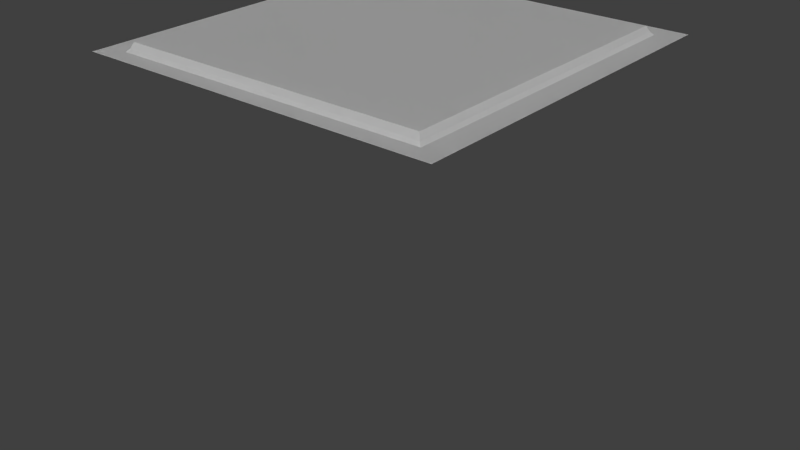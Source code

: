 # Source: sec1_1c.blend  (saved by Blender 2.76.0; exported with 4.5.12 LTS)
import bpy
from mathutils import Matrix  # noqa: F401  (used for matrix-valued properties, if any)

bpy.ops.wm.read_factory_settings(use_empty=True)
scene = bpy.context.scene
scene.name = 'Scene'

# ---- collections
col_collection_7 = bpy.data.collections.new('Collection 7'); scene.collection.children.link(col_collection_7)

# ---- materials (node trees are filled in below, after node groups)
mat_sec1_1c = bpy.data.materials.new('sec1_1c')
mat_sec1_1c.alpha_threshold = 0.0
mat_sec1_1c.use_transparent_shadow = False
mat_sec1_1c.roughness = 0.5
mat_sec1_1c.specular_intensity = 0.0
mat_sec1_1c.line_color = (0.0, 0.0, 0.0, 1.0)

# ---- material node trees

# ---- world
world_world = bpy.data.worlds.new('World'); scene.world = world_world
world_world.color = (0.05088, 0.05088, 0.05088)
world_world.use_sun_shadow = False
world_world.sun_shadow_jitter_overblur = 0.0
world_world.cycles.sampling_method = 'NONE'
world_world.cycles.sample_map_resolution = 256

# ---- meshes
me_sec1_1c_png_001 = bpy.data.meshes.new('sec1_1c.png.001')
me_sec1_1c_png_001.from_pydata([(-1.28, 1.28, -1.28), (1.28, 1.28, -1.28), (1.28, 1.28, 1.28), (-1.28, 1.28, 1.28), (-1.08, 1.34, -1.1), (-1.08, 1.34, 1.12), (1.08, 1.34, -1.1), (1.08, 1.34, 1.12), (-1.12, 1.28, -1.14), (-1.12, 1.28, 1.16), (1.12, 1.28, -1.14), (1.12, 1.28, 1.16), (-1.1, 1.3, -1.12), (-1.1, 1.3, 1.14), (1.1, 1.3, -1.12), (1.1, 1.3, 1.14), (-1.28, 1.28, -1.28), (1.28, 1.28, -1.28), (1.28, 1.28, 1.28), (-1.28, 1.28, 1.28), (-1.08, 1.34, -1.1), (-1.08, 1.34, 1.12), (1.08, 1.34, -1.1), (1.08, 1.34, 1.12), (-1.12, 1.28, -1.14), (-1.12, 1.28, 1.16), (1.12, 1.28, -1.14), (1.12, 1.28, 1.16), (-1.1, 1.3, -1.12), (-1.1, 1.3, 1.14), (1.1, 1.3, -1.12), (1.1, 1.3, 1.14)], [], [(4, 6, 7, 5), (8, 9, 3, 0), (10, 8, 0, 1), (11, 10, 1, 2), (9, 11, 2, 3), (12, 13, 9, 8), (14, 12, 8, 10), (15, 14, 10, 11), (13, 15, 11, 9), (4, 5, 13, 12), (6, 4, 12, 14), (7, 6, 14, 15), (5, 7, 15, 13), (20, 21, 23, 22), (24, 16, 19, 25), (26, 17, 16, 24), (27, 18, 17, 26), (25, 19, 18, 27), (28, 24, 25, 29), (30, 26, 24, 28), (31, 27, 26, 30), (29, 25, 27, 31), (20, 28, 29, 21), (22, 30, 28, 20), (23, 31, 30, 22), (21, 29, 31, 23)])
me_sec1_1c_png_001.materials.append(mat_sec1_1c)
me_sec1_1c_png_001.use_remesh_preserve_volume = False
me_sec1_1c_png_001.use_remesh_preserve_attributes = False
me_sec1_1c_png_001.use_mirror_vertex_groups = False
me_sec1_1c_png_001.update()
me_sec1_1c_png = bpy.data.meshes.new('sec1_1c.png')
me_sec1_1c_png.from_pydata([(-1.28, 1.28, -1.28), (1.28, 1.28, -1.28), (1.28, 1.28, 1.28), (-1.28, 1.28, 1.28), (-1.08, 1.34, -1.1), (-1.08, 1.34, 1.12), (1.08, 1.34, -1.1), (1.08, 1.34, 1.12), (-1.12, 1.28, -1.14), (-1.12, 1.28, 1.16), (1.12, 1.28, -1.14), (1.12, 1.28, 1.16), (-1.1, 1.3, -1.12), (-1.1, 1.3, 1.14), (1.1, 1.3, -1.12), (1.1, 1.3, 1.14)], [], [(4, 6, 7, 5), (8, 9, 3, 0), (10, 8, 0, 1), (11, 10, 1, 2), (9, 11, 2, 3), (12, 13, 9, 8), (14, 12, 8, 10), (15, 14, 10, 11), (13, 15, 11, 9), (4, 5, 13, 12), (6, 4, 12, 14), (7, 6, 14, 15), (5, 7, 15, 13)])
_uv = me_sec1_1c_png.uv_layers.new(name='UVMap')
_uv.uv.foreach_set('vector', [0.07812, 0.9297, 0.9219, 0.9297, 0.9219, 0.06249, 0.07812, 0.06249, 0.06256, 0.9452, 0.06256, 0.04695, 0.0, 0.0, 0.0, 1.0, 0.9375, 0.9452, 0.06256, 0.9452, 0.0, 1.0, 1.0, 1.0, 0.9375, 0.04695, 0.9375, 0.9452, 1.0, 1.0, 1.0, 0.0, 0.06256, 0.04695, 0.9375, 0.04695, 1.0, 0.0, 0.0, 0.0, 0.07045, 0.9373, 0.07045, 0.05479, 0.06256, 0.04695, 0.06256, 0.9452, 0.9296, 0.9373, 0.07045, 0.9373, 0.06256, 0.9452, 0.9375, 0.9452, 0.9296, 0.05479, 0.9296, 0.9373, 0.9375, 0.9452, 0.9375, 0.04695, 0.07045, 0.05479, 0.9296, 0.05479, 0.9375, 0.04695, 0.06256, 0.04695, 0.07812, 0.9297, 0.07812, 0.06249, 0.07045, 0.05479, 0.07045, 0.9373, 0.9219, 0.9297, 0.07812, 0.9297, 0.07045, 0.9373, 0.9296, 0.9373, 0.9219, 0.06249, 0.9219, 0.9297, 0.9296, 0.9373, 0.9296, 0.05479, 0.07812, 0.06249, 0.9219, 0.06249, 0.9296, 0.05479, 0.07045, 0.05479])
_ca = me_sec1_1c_png.color_attributes.new('Col', 'BYTE_COLOR', 'CORNER')
_ca.data.foreach_set('color', [0.6654, 0.0, 0.0, 1.0, 0.6654, 0.0, 0.0, 1.0, 0.6654, 0.0, 0.0, 1.0, 0.6654, 0.0, 0.0, 1.0, 0.6654, 0.0, 0.0, 1.0, 0.6654, 0.0, 0.0, 1.0, 0.6654, 0.0, 0.0, 1.0, 0.6654, 0.0, 0.0, 1.0, 0.6654, 0.0, 0.0, 1.0, 0.6654, 0.0, 0.0, 1.0, 0.6654, 0.0, 0.0, 1.0, 0.6654, 0.0, 0.0, 1.0, 0.6654, 0.0, 0.0, 1.0, 0.6654, 0.0, 0.0, 1.0, 0.6654, 0.0, 0.0, 1.0, 0.6654, 0.0, 0.0, 1.0, 0.6654, 0.0, 0.0, 1.0, 0.6654, 0.0, 0.0, 1.0, 0.6654, 0.0, 0.0, 1.0, 0.6654, 0.0, 0.0, 1.0, 0.6654, 0.0, 0.0, 1.0, 0.6654, 0.0, 0.0, 1.0, 0.6654, 0.0, 0.0, 1.0, 0.6654, 0.0, 0.0, 1.0, 0.6654, 0.0, 0.0, 1.0, 0.6654, 0.0, 0.0, 1.0, 0.6654, 0.0, 0.0, 1.0, 0.6654, 0.0, 0.0, 1.0, 0.6654, 0.0, 0.0, 1.0, 0.6654, 0.0, 0.0, 1.0, 0.6654, 0.0, 0.0, 1.0, 0.6654, 0.0, 0.0, 1.0, 0.6654, 0.0, 0.0, 1.0, 0.6654, 0.0, 0.0, 1.0, 0.6654, 0.0, 0.0, 1.0, 0.6654, 0.0, 0.0, 1.0, 0.6654, 0.0, 0.0, 1.0, 0.6654, 0.0, 0.0, 1.0, 0.6654, 0.0, 0.0, 1.0, 0.6654, 0.0, 0.0, 1.0, 0.6654, 0.0, 0.0, 1.0, 0.6654, 0.0, 0.0, 1.0, 0.6654, 0.0, 0.0, 1.0, 0.6654, 0.0, 0.0, 1.0, 0.6654, 0.0, 0.0, 1.0, 0.6654, 0.0, 0.0, 1.0, 0.6654, 0.0, 0.0, 1.0, 0.6654, 0.0, 0.0, 1.0, 0.6654, 0.0, 0.0, 1.0, 0.6654, 0.0, 0.0, 1.0, 0.6654, 0.0, 0.0, 1.0, 0.6654, 0.0, 0.0, 1.0])
me_sec1_1c_png.materials.append(mat_sec1_1c)
me_sec1_1c_png.use_remesh_preserve_volume = False
me_sec1_1c_png.use_remesh_preserve_attributes = False
me_sec1_1c_png.use_mirror_vertex_groups = False
me_sec1_1c_png.update()

# ---- objects
ob_sec1_1c_shadowmesh = bpy.data.objects.new('sec1_1c_shadowmesh', me_sec1_1c_png_001)
ob_sec1_1c_mesh = bpy.data.objects.new('sec1_1c_mesh', me_sec1_1c_png)

# ---- transforms, parenting, visibility, modifiers, constraints
ob_sec1_1c_shadowmesh.location = (0.0, 0.0, 0.0)
ob_sec1_1c_shadowmesh.rotation_euler = (1.571, 0.0, 0.0)
ob_sec1_1c_shadowmesh.lineart.crease_threshold = 0.0
ob_sec1_1c_mesh.location = (0.0, 0.0, 0.0)
ob_sec1_1c_mesh.rotation_euler = (1.571, 0.0, 0.0)
ob_sec1_1c_mesh.hide_viewport = True
ob_sec1_1c_mesh.lineart.crease_threshold = 0.0

# ---- collection membership
col_collection_7.objects.link(ob_sec1_1c_shadowmesh)
col_collection_7.objects.link(ob_sec1_1c_mesh)

# ---- scene / render settings (as saved in the file)
scene.frame_start = 1; scene.frame_end = 2; scene.frame_set(1)
scene.render.engine = 'BLENDER_EEVEE_NEXT'
scene.render.image_settings.color_mode = 'RGB'
scene.render.image_settings.compression = 90
scene.render.resolution_percentage = 50
scene.render.dither_intensity = 0.0
scene.render.bake_margin = 2
scene.render.bake_bias = 0.0
scene.cycles.use_denoising = False
scene.cycles.samples = 10
scene.cycles.sampling_pattern = 'TABULATED_SOBOL'
scene.cycles.light_sampling_threshold = 0.0
scene.cycles.use_adaptive_sampling = False
scene.cycles.use_light_tree = False
scene.cycles.blur_glossy = 0.0
scene.cycles.volume_bounces = 1
scene.cycles.pixel_filter_type = 'GAUSSIAN'
scene.cycles.sample_clamp_indirect = 0.0
scene.view_settings.view_transform = 'Standard'
bpy.context.view_layer.update()

# ---- added for rendering (the .blend has no active camera and no usable light): camera, sun
cam_auto = bpy.data.cameras.new('AutoCamera')
cam_auto.lens = 50.0
cam_auto.sensor_width = 36.0
cam_auto.clip_end = 1000.0
ob_auto_camera = bpy.data.objects.new('AutoCamera', cam_auto)
scene.collection.objects.link(ob_auto_camera)
ob_auto_camera.location = (4.16684, -4.97021, 3.36347)
ob_auto_camera.rotation_euler = (1.09748, -7.21219e-08, 0.694738)
scene.camera = ob_auto_camera
light_auto_sun = bpy.data.lights.new('AutoSun', 'SUN')
light_auto_sun.energy = 3.0
light_auto_sun.angle = 0.0523599
ob_auto_sun = bpy.data.objects.new('AutoSun', light_auto_sun)
scene.collection.objects.link(ob_auto_sun)
ob_auto_sun.rotation_euler = (0.872665, 0.174533, 0.523599)
bpy.context.view_layer.update()

